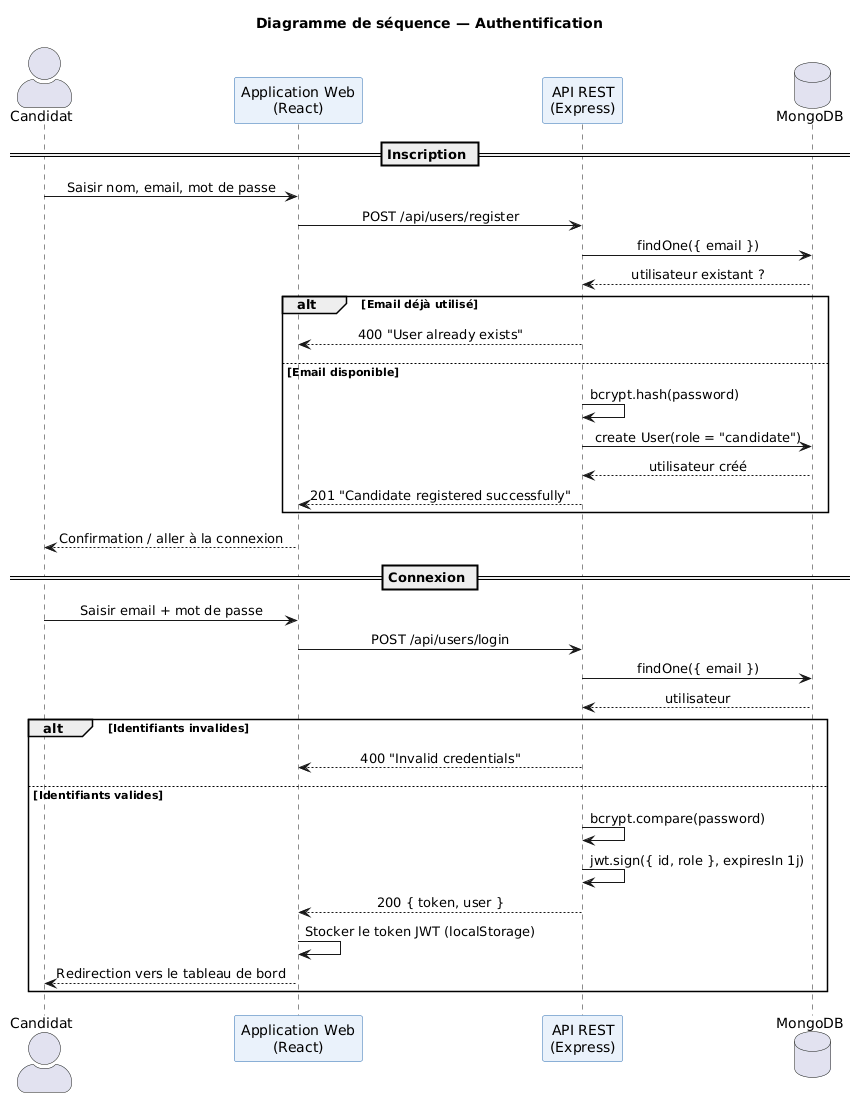

The diagram above was rendered by PlantUML. Its source (embedded in the PNG):
@startuml
' Diagramme de séquence - Authentification (Inscription / Connexion)
title Diagramme de séquence — Authentification

skinparam shadowing false
skinparam sequenceMessageAlign center
skinparam participant {
  BackgroundColor #EAF2FB
  BorderColor #2B6CB0
}
skinparam actorStyle awesome

actor "Candidat" as U
participant "Application Web\n(React)" as Web
participant "API REST\n(Express)" as API
database "MongoDB" as DB

== Inscription ==
U -> Web : Saisir nom, email, mot de passe
Web -> API : POST /api/users/register
API -> DB : findOne({ email })
DB --> API : utilisateur existant ?
alt Email déjà utilisé
  API --> Web : 400 "User already exists"
else Email disponible
  API -> API : bcrypt.hash(password)
  API -> DB : create User(role = "candidate")
  DB --> API : utilisateur créé
  API --> Web : 201 "Candidate registered successfully"
end
Web --> U : Confirmation / aller à la connexion

== Connexion ==
U -> Web : Saisir email + mot de passe
Web -> API : POST /api/users/login
API -> DB : findOne({ email })
DB --> API : utilisateur
alt Identifiants invalides
  API --> Web : 400 "Invalid credentials"
else Identifiants valides
  API -> API : bcrypt.compare(password)
  API -> API : jwt.sign({ id, role }, expiresIn 1j)
  API --> Web : 200 { token, user }
  Web -> Web : Stocker le token JWT (localStorage)
  Web --> U : Redirection vers le tableau de bord
end
@enduml